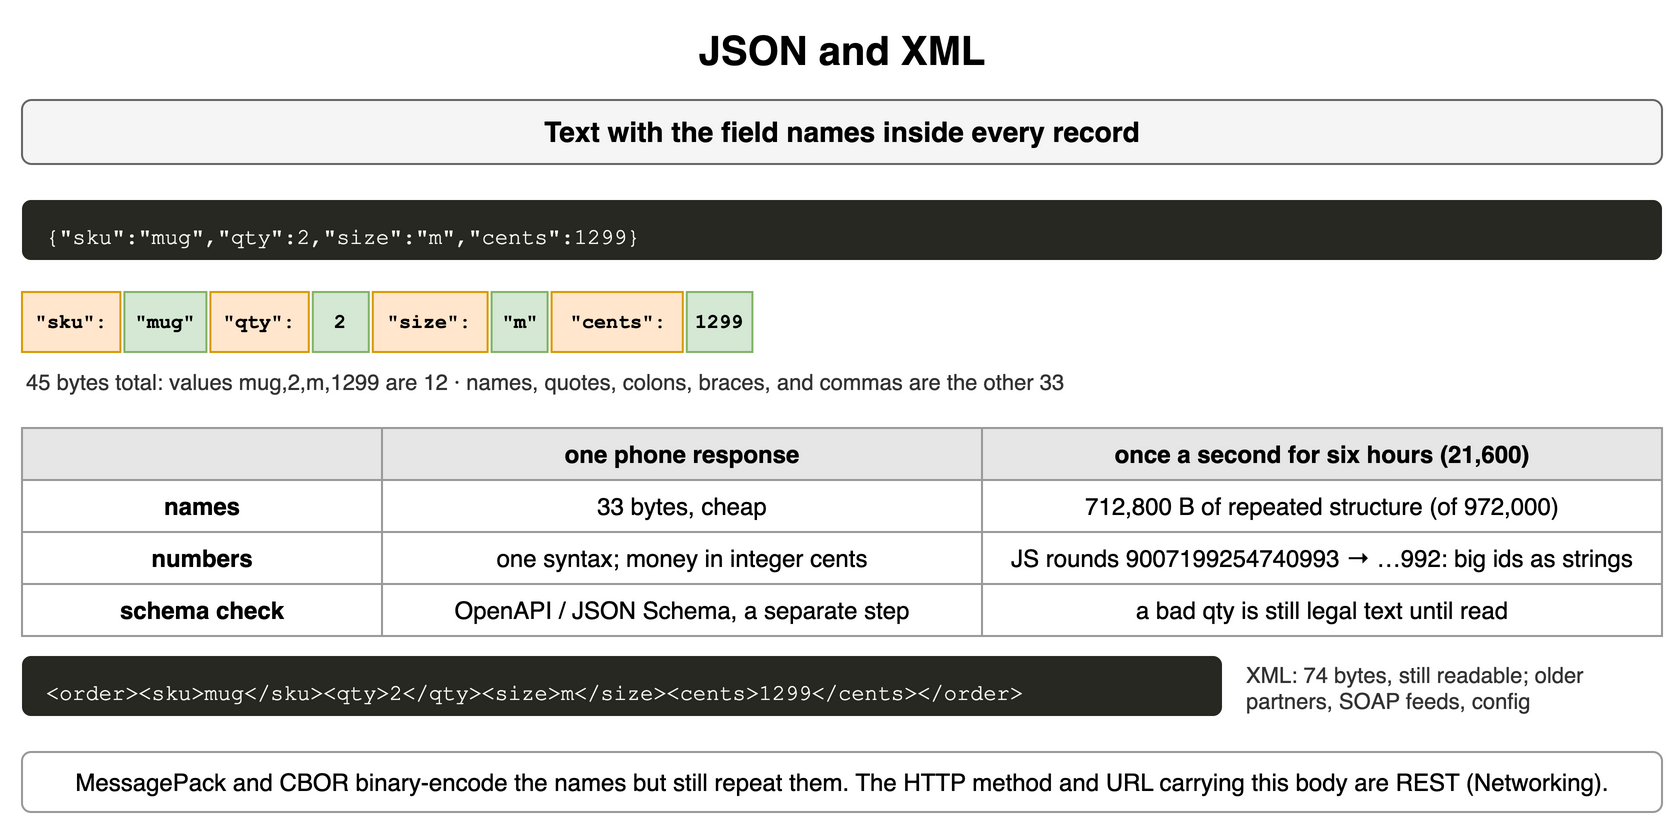

The diagram above was exported from draw.io. Its source (the exported page's mxGraphModel, read from the mxfile embedded in the PNG):
<mxGraphModel dx="900" dy="420" grid="1" gridSize="10" guides="1" tooltips="1" connect="1" arrows="1" fold="1" page="1" pageScale="1" pageWidth="900" pageHeight="420" math="0" shadow="0">
  <root>
    <mxCell id="0" />
    <mxCell id="1" parent="0" />
    <mxCell id="a1" value="JSON and XML" style="text;html=1;align=center;verticalAlign=middle;whiteSpace=wrap;fontSize=20;fontStyle=1;" vertex="1" parent="1">
      <mxGeometry x="40" y="10" width="820" height="30" as="geometry" />
    </mxCell>
    <mxCell id="a2" value="Text with the field names inside every record" style="rounded=1;whiteSpace=wrap;html=1;fillColor=#f5f5f5;strokeColor=#666666;fontStyle=1;fontSize=14;" vertex="1" parent="1">
      <mxGeometry x="40" y="50" width="820" height="32" as="geometry" />
    </mxCell>
    <mxCell id="a3" value="{&amp;quot;sku&amp;quot;:&amp;quot;mug&amp;quot;,&amp;quot;qty&amp;quot;:2,&amp;quot;size&amp;quot;:&amp;quot;m&amp;quot;,&amp;quot;cents&amp;quot;:1299}" style="rounded=1;whiteSpace=wrap;html=1;align=left;verticalAlign=top;spacingLeft=10;spacingTop=6;fontFamily=Courier New;fontSize=11;fillColor=#272822;fontColor=#f8f8f2;strokeColor=none;" vertex="1" parent="1">
      <mxGeometry x="40" y="100" width="820" height="30" as="geometry" />
    </mxCell>
    <mxCell id="a4" value="&quot;sku&quot;:" style="rounded=0;whiteSpace=wrap;html=1;fontFamily=Courier New;fontStyle=1;fontSize=13;fillColor=#ffe6cc;strokeColor=#d79b00;fontSize=10;" vertex="1" parent="1">
      <mxGeometry x="40" y="146" width="49.199999999999996" height="30" as="geometry" />
    </mxCell>
    <mxCell id="a5" value="&quot;mug&quot;" style="rounded=0;whiteSpace=wrap;html=1;fontFamily=Courier New;fontStyle=1;fontSize=13;fillColor=#d5e8d4;strokeColor=#82b366;fontSize=10;" vertex="1" parent="1">
      <mxGeometry x="91.19999999999999" y="146" width="41.0" height="30" as="geometry" />
    </mxCell>
    <mxCell id="a6" value="&quot;qty&quot;:" style="rounded=0;whiteSpace=wrap;html=1;fontFamily=Courier New;fontStyle=1;fontSize=13;fillColor=#ffe6cc;strokeColor=#d79b00;fontSize=10;" vertex="1" parent="1">
      <mxGeometry x="134.2" y="146" width="49.199999999999996" height="30" as="geometry" />
    </mxCell>
    <mxCell id="a7" value="2" style="rounded=0;whiteSpace=wrap;html=1;fontFamily=Courier New;fontStyle=1;fontSize=13;fillColor=#d5e8d4;strokeColor=#82b366;fontSize=10;" vertex="1" parent="1">
      <mxGeometry x="185.39999999999998" y="146" width="28" height="30" as="geometry" />
    </mxCell>
    <mxCell id="a8" value="&quot;size&quot;:" style="rounded=0;whiteSpace=wrap;html=1;fontFamily=Courier New;fontStyle=1;fontSize=13;fillColor=#ffe6cc;strokeColor=#d79b00;fontSize=10;" vertex="1" parent="1">
      <mxGeometry x="215.39999999999998" y="146" width="57.39999999999999" height="30" as="geometry" />
    </mxCell>
    <mxCell id="a9" value="&quot;m&quot;" style="rounded=0;whiteSpace=wrap;html=1;fontFamily=Courier New;fontStyle=1;fontSize=13;fillColor=#d5e8d4;strokeColor=#82b366;fontSize=10;" vertex="1" parent="1">
      <mxGeometry x="274.79999999999995" y="146" width="28" height="30" as="geometry" />
    </mxCell>
    <mxCell id="a10" value="&quot;cents&quot;:" style="rounded=0;whiteSpace=wrap;html=1;fontFamily=Courier New;fontStyle=1;fontSize=13;fillColor=#ffe6cc;strokeColor=#d79b00;fontSize=10;" vertex="1" parent="1">
      <mxGeometry x="304.79999999999995" y="146" width="65.6" height="30" as="geometry" />
    </mxCell>
    <mxCell id="a11" value="1299" style="rounded=0;whiteSpace=wrap;html=1;fontFamily=Courier New;fontStyle=1;fontSize=13;fillColor=#d5e8d4;strokeColor=#82b366;fontSize=10;" vertex="1" parent="1">
      <mxGeometry x="372.4" y="146" width="32.8" height="30" as="geometry" />
    </mxCell>
    <mxCell id="a12" value="45 bytes total: values mug,2,m,1299 are 12 · names, quotes, colons, braces, and commas are the other 33" style="text;html=1;whiteSpace=wrap;fontSize=11;align=left;verticalAlign=middle;fontSize=11;fontColor=#333333;" vertex="1" parent="1">
      <mxGeometry x="40" y="182" width="820" height="18" as="geometry" />
    </mxCell>
    <mxCell id="a13" value="" style="whiteSpace=wrap;html=1;fillColor=#e6e6e6;strokeColor=#999999;fontStyle=1;fontSize=12;" vertex="1" parent="1">
      <mxGeometry x="40" y="214" width="180" height="26" as="geometry" />
    </mxCell>
    <mxCell id="a14" value="one phone response" style="whiteSpace=wrap;html=1;fillColor=#e6e6e6;strokeColor=#999999;fontStyle=1;fontSize=12;" vertex="1" parent="1">
      <mxGeometry x="220" y="214" width="300" height="26" as="geometry" />
    </mxCell>
    <mxCell id="a15" value="once a second for six hours (21,600)" style="whiteSpace=wrap;html=1;fillColor=#e6e6e6;strokeColor=#999999;fontStyle=1;fontSize=12;" vertex="1" parent="1">
      <mxGeometry x="520" y="214" width="340" height="26" as="geometry" />
    </mxCell>
    <mxCell id="a16" value="names" style="whiteSpace=wrap;html=1;strokeColor=#999999;fontSize=12;fillColor=#ffffff;fontStyle=1;" vertex="1" parent="1">
      <mxGeometry x="40" y="240" width="180" height="26" as="geometry" />
    </mxCell>
    <mxCell id="a17" value="33 bytes, cheap" style="whiteSpace=wrap;html=1;strokeColor=#999999;fontSize=12;fillColor=#ffffff;" vertex="1" parent="1">
      <mxGeometry x="220" y="240" width="300" height="26" as="geometry" />
    </mxCell>
    <mxCell id="a18" value="712,800 B of repeated structure (of 972,000)" style="whiteSpace=wrap;html=1;strokeColor=#999999;fontSize=12;fillColor=#ffffff;" vertex="1" parent="1">
      <mxGeometry x="520" y="240" width="340" height="26" as="geometry" />
    </mxCell>
    <mxCell id="a19" value="numbers" style="whiteSpace=wrap;html=1;strokeColor=#999999;fontSize=12;fillColor=#ffffff;fontStyle=1;" vertex="1" parent="1">
      <mxGeometry x="40" y="266" width="180" height="26" as="geometry" />
    </mxCell>
    <mxCell id="a20" value="one syntax; money in integer cents" style="whiteSpace=wrap;html=1;strokeColor=#999999;fontSize=12;fillColor=#ffffff;" vertex="1" parent="1">
      <mxGeometry x="220" y="266" width="300" height="26" as="geometry" />
    </mxCell>
    <mxCell id="a21" value="JS rounds 9007199254740993 → …992: big ids as strings" style="whiteSpace=wrap;html=1;strokeColor=#999999;fontSize=12;fillColor=#ffffff;" vertex="1" parent="1">
      <mxGeometry x="520" y="266" width="340" height="26" as="geometry" />
    </mxCell>
    <mxCell id="a22" value="schema check" style="whiteSpace=wrap;html=1;strokeColor=#999999;fontSize=12;fillColor=#ffffff;fontStyle=1;" vertex="1" parent="1">
      <mxGeometry x="40" y="292" width="180" height="26" as="geometry" />
    </mxCell>
    <mxCell id="a23" value="OpenAPI / JSON Schema, a separate step" style="whiteSpace=wrap;html=1;strokeColor=#999999;fontSize=12;fillColor=#ffffff;" vertex="1" parent="1">
      <mxGeometry x="220" y="292" width="300" height="26" as="geometry" />
    </mxCell>
    <mxCell id="a24" value="a bad qty is still legal text until read" style="whiteSpace=wrap;html=1;strokeColor=#999999;fontSize=12;fillColor=#ffffff;" vertex="1" parent="1">
      <mxGeometry x="520" y="292" width="340" height="26" as="geometry" />
    </mxCell>
    <mxCell id="a25" value="&amp;lt;order&amp;gt;&amp;lt;sku&amp;gt;mug&amp;lt;/sku&amp;gt;&amp;lt;qty&amp;gt;2&amp;lt;/qty&amp;gt;&amp;lt;size&amp;gt;m&amp;lt;/size&amp;gt;&amp;lt;cents&amp;gt;1299&amp;lt;/cents&amp;gt;&amp;lt;/order&amp;gt;" style="rounded=1;whiteSpace=wrap;html=1;align=left;verticalAlign=top;spacingLeft=10;spacingTop=6;fontFamily=Courier New;fontSize=11;fillColor=#272822;fontColor=#f8f8f2;strokeColor=none;" vertex="1" parent="1">
      <mxGeometry x="40" y="328" width="600" height="30" as="geometry" />
    </mxCell>
    <mxCell id="a26" value="XML: 74 bytes, still readable; older partners, SOAP feeds, config" style="text;html=1;whiteSpace=wrap;fontSize=11;align=left;verticalAlign=middle;fontSize=11;fontColor=#333333;" vertex="1" parent="1">
      <mxGeometry x="650" y="322" width="210" height="44" as="geometry" />
    </mxCell>
    <mxCell id="a27" value="MessagePack and CBOR binary-encode the names but still repeat them. The HTTP method and URL carrying this body are REST (Networking)." style="rounded=1;whiteSpace=wrap;html=1;fillColor=#ffffff;strokeColor=#999999;fontSize=12;align=center;" vertex="1" parent="1">
      <mxGeometry x="40" y="376" width="820" height="30" as="geometry" />
    </mxCell>
  </root>
</mxGraphModel>